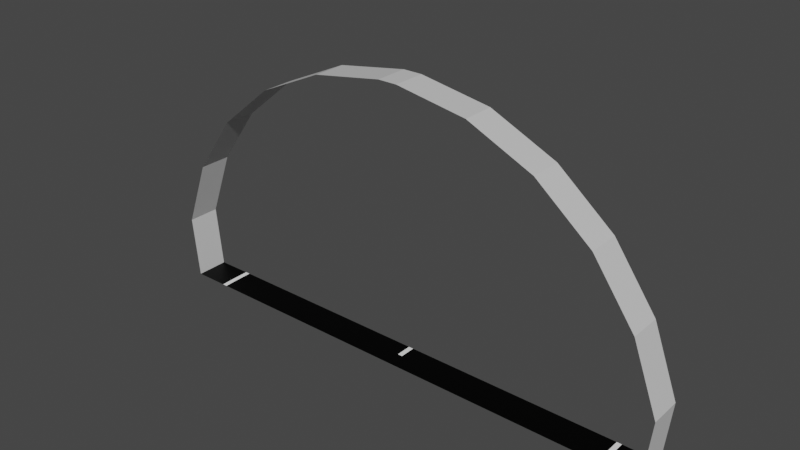 # Source: tunnel_junction.blend  (saved by Blender 2.93.20; exported with 4.5.12 LTS)
import bpy
from mathutils import Matrix  # noqa: F401  (used for matrix-valued properties, if any)

bpy.ops.wm.read_factory_settings(use_empty=True)
scene = bpy.context.scene
scene.name = 'Scene'

# ---- collections
col_collection = bpy.data.collections.new('Collection'); scene.collection.children.link(col_collection)

# ---- images (referenced by path relative to the original .blend; pixels are not part of the script)
import os
ASSET_DIR = os.environ.get("B2B_ASSET_DIR", "")  # directory of the original .blend (textures are referenced by path, not embedded)
HERE = os.path.dirname(os.path.abspath(__file__))  # packed textures are extracted next to this script under _unpacked/

def load_image(name, relpath, width, height, colorspace="sRGB"):
    """Load a texture the original file referenced (path relative to the .blend, or extracted next to this script)."""
    p = next((c for c in (os.path.join(HERE, relpath), os.path.join(ASSET_DIR, relpath)) if relpath and os.path.exists(c)), "")
    if p:
        img = bpy.data.images.load(p, check_existing=True)
        img.name = name
    else:  # same state as the original file: an image datablock whose file is absent (Cycles renders it pink)
        img = bpy.data.images.new(name, width, height)
        img.source = "FILE"
        img.filepath = "//" + (relpath or name)
    img.colorspace_settings.name = colorspace
    return img
img_tunnel_junction = load_image('tunnel_junction', 'tunnel_junction.png', 1024, 1024, 'sRGB')

# ---- materials (node trees are filled in below, after node groups)
mat_material_001 = bpy.data.materials.new('Material.001')
mat_material_002 = bpy.data.materials.new('Material.002')
mat_material_003 = bpy.data.materials.new('Material.003')
mat_material = bpy.data.materials.new('Material')

# ---- material node trees
mat_material_001.use_nodes = True; mat_material_001.node_tree.nodes.clear()
_N = mat_material_001.node_tree.nodes; _L = mat_material_001.node_tree.links
n0 = _N.new('ShaderNodeOutputMaterial'); n0.name = 'Material Output'; n0.location = (300, 300)
n1 = _N.new('ShaderNodeBsdfPrincipled'); n1.name = 'Principled BSDF'; n1.location = (10, 300)
n1.distribution = 'GGX'
n1.subsurface_method = 'BURLEY'
n1.inputs[0].default_value = (1.0, 1.0, 1.0, 1.0)
n1.inputs[3].default_value = 1.45
n1.inputs[27].default_value = (0.0, 0.0, 0.0, 1.0)
n1.inputs[28].default_value = 1.0
n2 = _N.new('ShaderNodeTexImage'); n2.name = 'Image Texture'; n2.location = (-4, 597)
n2.image = img_tunnel_junction
_L.new(n1.outputs[0], n0.inputs[0])
n0.is_active_output = True
mat_material_002.use_nodes = True; mat_material_002.node_tree.nodes.clear()
_N = mat_material_002.node_tree.nodes; _L = mat_material_002.node_tree.links
n0 = _N.new('ShaderNodeOutputMaterial'); n0.name = 'Material Output'; n0.location = (300, 300)
n1 = _N.new('ShaderNodeBsdfPrincipled'); n1.name = 'Principled BSDF'; n1.location = (10, 300)
n1.distribution = 'GGX'
n1.subsurface_method = 'BURLEY'
n1.inputs[0].default_value = (0.0, 0.0, 0.0, 1.0)
n1.inputs[3].default_value = 1.45
n1.inputs[13].default_value = 0.1261
n1.inputs[27].default_value = (0.0, 0.0, 0.0, 1.0)
n1.inputs[28].default_value = 1.0
n2 = _N.new('ShaderNodeTexImage'); n2.name = 'Image Texture'; n2.location = (24, 586)
n2.image = img_tunnel_junction
_L.new(n1.outputs[0], n0.inputs[0])
n0.is_active_output = True
mat_material_003.use_nodes = True; mat_material_003.node_tree.nodes.clear()
_N = mat_material_003.node_tree.nodes; _L = mat_material_003.node_tree.links
n0 = _N.new('ShaderNodeOutputMaterial'); n0.name = 'Material Output'; n0.location = (300, 300)
n1 = _N.new('ShaderNodeBsdfPrincipled'); n1.name = 'Principled BSDF'; n1.location = (10, 300)
n1.distribution = 'GGX'
n1.subsurface_method = 'BURLEY'
n1.inputs[0].default_value = (0.1193, 0.1193, 0.1193, 1.0)
n1.inputs[3].default_value = 1.45
n1.inputs[27].default_value = (0.0, 0.0, 0.0, 1.0)
n1.inputs[28].default_value = 1.0
n2 = _N.new('ShaderNodeTexImage'); n2.name = 'Image Texture'; n2.location = (20, 595)
n2.image = img_tunnel_junction
_L.new(n1.outputs[0], n0.inputs[0])
n0.is_active_output = True
mat_material.use_nodes = True; mat_material.node_tree.nodes.clear()
_N = mat_material.node_tree.nodes; _L = mat_material.node_tree.links
n0 = _N.new('ShaderNodeBsdfPrincipled'); n0.name = 'Principled BSDF'; n0.location = (10, 300)
n0.distribution = 'GGX'
n0.subsurface_method = 'BURLEY'
n0.inputs[0].default_value = (0.6514, 0.6514, 0.6514, 1.0)
n0.inputs[3].default_value = 1.45
n0.inputs[27].default_value = (0.0, 0.0, 0.0, 1.0)
n0.inputs[28].default_value = 1.0
n1 = _N.new('ShaderNodeOutputMaterial'); n1.name = 'Material Output'; n1.location = (300, 300)
n2 = _N.new('ShaderNodeTexImage'); n2.name = 'Image Texture'; n2.location = (19, 588)
n2.image = img_tunnel_junction
_L.new(n0.outputs[0], n1.inputs[0])
n1.is_active_output = True

# ---- world
world_world = bpy.data.worlds.new('World'); scene.world = world_world
world_world.use_nodes = True; world_world.node_tree.nodes.clear()
_N = world_world.node_tree.nodes; _L = world_world.node_tree.links
n0 = _N.new('ShaderNodeOutputWorld'); n0.name = 'World Output'; n0.location = (300, 300)
n1 = _N.new('ShaderNodeBackground'); n1.name = 'Background'; n1.location = (10, 300)
n1.inputs[0].default_value = (0.05088, 0.05088, 0.05088, 1.0)
_L.new(n1.outputs[0], n0.inputs[0])
n0.is_active_output = True
world_world.color = (0.05088, 0.05088, 0.05088)
world_world.use_sun_shadow = False
world_world.sun_shadow_jitter_overblur = 0.0

# ---- meshes
me_plane = bpy.data.meshes.new('Plane')
me_plane.from_pydata([(-6.781, 0.5, 0.009674), (-8.0, 0.5, 1.49e-08), (-0.075, 1.0, 0.009674), (-8.0, 2.384e-07, 1.49e-08), (-6.781, -2.384e-07, 0.0), (-8.196, 0.5, 1.896), (-0.075, 0.5, 0.009674), (-6.931, 0.5, 0.009674), (-8.0, 1.0, 1.397e-08), (-6.781, 1.0, 0.009674), (-6.931, 1.0, 0.009674), (-6.931, -1.253e-07, 0.0), (-8.196, 3.024e-08, 1.896), (-8.196, 1.0, 1.896), (-7.426, 0.5, 3.952), (-7.426, -2.461e-07, 3.952), (-7.426, 1.0, 3.952), (-6.15, 0.5, 5.739), (-6.15, -4.862e-07, 5.739), (-6.15, 1.0, 5.739), (-4.455, 0.5, 7.135), (-4.455, -6.738e-07, 7.135), (-4.455, 1.0, 7.135), (-2.456, 0.5, 8.045), (-2.456, -7.96e-07, 8.045), (-2.456, 1.0, 8.045), (-0.2902, 0.5, 8.407), (-0.2902, -8.446e-07, 8.407), (-0.2902, 1.0, 8.407), (6.781, 0.5, 0.009674), (8.0, 0.5, 1.49e-08), (0.075, 1.0, 0.009674), (8.0, 2.384e-07, 1.49e-08), (6.781, -2.384e-07, 0.0), (8.196, 0.5, 1.896), (0.075, 0.5, 0.009674), (6.931, 0.5, 0.009674), (8.0, 1.0, 1.397e-08), (6.781, 1.0, 0.009674), (6.931, 1.0, 0.009674), (6.931, -1.253e-07, 0.0), (0.0, 2.384e-07, -9.313e-10), (8.196, 3.024e-08, 1.896), (8.196, 1.0, 1.896), (7.426, 0.5, 3.952), (7.426, -2.461e-07, 3.952), (7.426, 1.0, 3.952), (6.15, 0.5, 5.739), (6.15, -4.862e-07, 5.739), (6.15, 1.0, 5.739), (4.455, 0.5, 7.135), (4.455, -6.738e-07, 7.135), (4.455, 1.0, 7.135), (2.456, 0.5, 8.045), (2.456, -7.96e-07, 8.045), (2.456, 1.0, 8.045), (0.2902, 0.5, 8.407), (0.2902, -8.446e-07, 8.407), (0.2902, 1.0, 8.407), (0.0, 1.0, 8.407), (0.0, 0.5, 8.407), (0.0, -8.446e-07, 8.407)], [], [(8, 1, 7, 10), (1, 3, 11, 7), (10, 7, 0, 9), (7, 11, 4, 0), (0, 6, 2, 9), (1, 8, 13, 5), (3, 1, 5, 12), (5, 13, 16, 14), (12, 5, 14, 15), (14, 16, 19, 17), (15, 14, 17, 18), (17, 19, 22, 20), (18, 17, 20, 21), (20, 22, 25, 23), (21, 20, 23, 24), (23, 25, 28, 26), (24, 23, 26, 27), (37, 39, 36, 30), (30, 36, 40, 32), (39, 38, 29, 36), (36, 29, 33, 40), (29, 38, 31, 35), (30, 34, 43, 37), (32, 42, 34, 30), (34, 44, 46, 43), (42, 45, 44, 34), (44, 47, 49, 46), (45, 48, 47, 44), (47, 50, 52, 49), (48, 51, 50, 47), (50, 53, 55, 52), (51, 54, 53, 50), (53, 56, 58, 55), (54, 57, 56, 53), (60, 59, 58, 56), (60, 56, 57, 61), (2, 6, 35, 31), (0, 4, 41, 33, 29, 35, 6), (26, 60, 61, 27), (26, 28, 59, 60)])
me_plane.polygons.foreach_set('material_index', [1, 1, 0, 0, 1, 3, 3, 3, 3, 3, 3, 3, 3, 3, 3, 3, 3, 1, 1, 0, 0, 1, 3, 3, 3, 3, 3, 3, 3, 3, 3, 3, 3, 3, 3, 3, 0, 1, 3, 3])
_uv = me_plane.uv_layers.new(name='UVMap')
_uv.uv.foreach_set('vector', [0.9081, 0.3646, 0.8192, 0.3646, 0.8192, 0.5445, 0.9081, 0.5445, 0.3626, 0.999, 0.3626, 0.9101, 0.1828, 0.9101, 0.1828, 0.999, 0.9535, 0.4535, 0.9535, 0.3646, 0.9101, 0.3646, 0.9101, 0.4535, 0.3646, 0.9535, 0.4535, 0.9535, 0.4535, 0.9101, 0.3646, 0.9101, 0.5445, 0.3626, 0.5445, 0.001001, 0.4555, 0.001001, 0.4555, 0.3626, 0.1808, 0.999, 0.1808, 0.9101, 0.001001, 0.9101, 0.001001, 0.999, 0.999, 0.001001, 0.9101, 0.001001, 0.9101, 0.1808, 0.999, 0.1808, 0.3626, 0.4535, 0.3626, 0.3646, 0.001001, 0.3646, 0.001001, 0.4535, 0.7263, 0.001001, 0.6374, 0.001001, 0.6374, 0.3626, 0.7263, 0.3626, 0.3626, 0.5445, 0.3626, 0.4555, 0.001001, 0.4555, 0.001001, 0.5445, 0.4535, 0.3646, 0.3646, 0.3646, 0.3646, 0.7263, 0.4535, 0.7263, 0.3626, 0.6354, 0.3626, 0.5465, 0.001001, 0.5465, 0.001001, 0.6354, 0.5445, 0.3646, 0.4555, 0.3646, 0.4555, 0.7263, 0.5445, 0.7263, 0.3626, 0.7263, 0.3626, 0.6374, 0.001001, 0.6374, 0.001001, 0.7263, 0.6354, 0.3646, 0.5465, 0.3646, 0.5465, 0.7263, 0.6354, 0.7263, 0.3626, 0.8172, 0.3626, 0.7283, 0.001001, 0.7283, 0.001001, 0.8172, 0.7263, 0.3646, 0.6374, 0.3646, 0.6374, 0.7263, 0.7263, 0.7263, 0.7283, 0.9081, 0.9081, 0.9081, 0.9081, 0.8192, 0.7283, 0.8192, 0.9081, 0.7263, 0.9081, 0.5465, 0.8192, 0.5465, 0.8192, 0.7263, 0.6354, 0.9535, 0.6354, 0.9101, 0.5465, 0.9101, 0.5465, 0.9535, 0.9535, 0.6374, 0.9101, 0.6374, 0.9101, 0.7263, 0.9535, 0.7263, 0.7263, 0.9081, 0.7263, 0.8192, 0.3646, 0.8192, 0.3646, 0.9081, 0.999, 0.3626, 0.999, 0.1828, 0.9101, 0.1828, 0.9101, 0.3626, 0.7283, 0.8172, 0.9081, 0.8172, 0.9081, 0.7283, 0.7283, 0.7283, 0.8172, 0.7263, 0.8172, 0.3646, 0.7283, 0.3646, 0.7283, 0.7263, 0.3646, 0.8172, 0.7263, 0.8172, 0.7263, 0.7283, 0.3646, 0.7283, 0.8172, 0.3626, 0.8172, 0.001001, 0.7283, 0.001001, 0.7283, 0.3626, 0.001001, 0.3626, 0.3626, 0.3626, 0.3626, 0.2737, 0.001001, 0.2737, 0.6354, 0.3626, 0.6354, 0.001001, 0.5465, 0.001001, 0.5465, 0.3626, 0.001001, 0.1808, 0.3626, 0.1808, 0.3626, 0.09191, 0.001001, 0.09191, 0.9081, 0.3626, 0.9081, 0.001001, 0.8192, 0.001001, 0.8192, 0.3626, 0.001001, 0.9081, 0.3626, 0.9081, 0.3626, 0.8192, 0.001001, 0.8192, 0.4535, 0.3626, 0.4535, 0.001001, 0.3646, 0.001001, 0.3646, 0.3626, 0.001001, 0.2717, 0.3626, 0.2717, 0.3626, 0.1828, 0.001001, 0.1828, 0.9535, 0.5445, 0.9535, 0.4555, 0.9101, 0.4555, 0.9101, 0.5445, 0.5445, 0.9535, 0.5445, 0.9101, 0.4555, 0.9101, 0.4555, 0.9535, 0.9535, 0.6354, 0.9535, 0.5465, 0.9101, 0.5465, 0.9101, 0.6354, 0.3626, 0.001001, 0.3626, 0.08991, 0.1818, 0.08991, 0.001001, 0.08991, 0.001001, 0.001001, 0.1798, 0.001001, 0.1838, 0.001001, 0.9535, 0.7283, 0.9101, 0.7283, 0.9101, 0.8172, 0.9535, 0.8172, 0.6374, 0.9535, 0.7263, 0.9535, 0.7263, 0.9101, 0.6374, 0.9101])
me_plane.materials.append(mat_material_001)
me_plane.materials.append(mat_material_002)
me_plane.materials.append(mat_material_003)
me_plane.materials.append(mat_material)
me_plane.use_remesh_preserve_volume = False
me_plane.use_remesh_preserve_attributes = False
me_plane.use_mirror_vertex_groups = False
me_plane.update()

# ---- objects
ob_plane = bpy.data.objects.new('Plane', me_plane)

# ---- transforms, parenting, visibility, modifiers, constraints
ob_plane.location = (0.0, 0.0, 0.0)
ob_plane.lineart.crease_threshold = 0.0

# ---- collection membership
col_collection.objects.link(ob_plane)

# ---- scene / render settings (as saved in the file)
scene.frame_start = 1; scene.frame_end = 10000; scene.frame_set(0)
scene.render.engine = 'CYCLES'
scene.render.image_settings.file_format = 'FFMPEG'
scene.render.image_settings.color_mode = 'RGB'
scene.render.image_settings.compression = 0
scene.render.fps = 3
scene.render.fps_base = 0.1
scene.cycles.use_denoising = False
scene.cycles.samples = 128
scene.cycles.sampling_pattern = 'TABULATED_SOBOL'
scene.cycles.use_adaptive_sampling = False
scene.cycles.use_light_tree = False
scene.view_settings.view_transform = 'Filmic'
bpy.context.view_layer.update()

# ---- added for rendering (the .blend has no active camera and no usable light): camera, sun
cam_auto = bpy.data.cameras.new('AutoCamera')
cam_auto.lens = 50.0
cam_auto.sensor_width = 36.0
cam_auto.clip_end = 1000.0
ob_auto_camera = bpy.data.objects.new('AutoCamera', cam_auto)
scene.collection.objects.link(ob_auto_camera)
ob_auto_camera.location = (17.0688, -19.9826, 17.8585)
ob_auto_camera.rotation_euler = (1.09748, -7.21219e-08, 0.694738)
scene.camera = ob_auto_camera
light_auto_sun = bpy.data.lights.new('AutoSun', 'SUN')
light_auto_sun.energy = 3.0
light_auto_sun.angle = 0.0523599
ob_auto_sun = bpy.data.objects.new('AutoSun', light_auto_sun)
scene.collection.objects.link(ob_auto_sun)
ob_auto_sun.rotation_euler = (0.872665, 0.174533, 0.523599)
bpy.context.view_layer.update()
